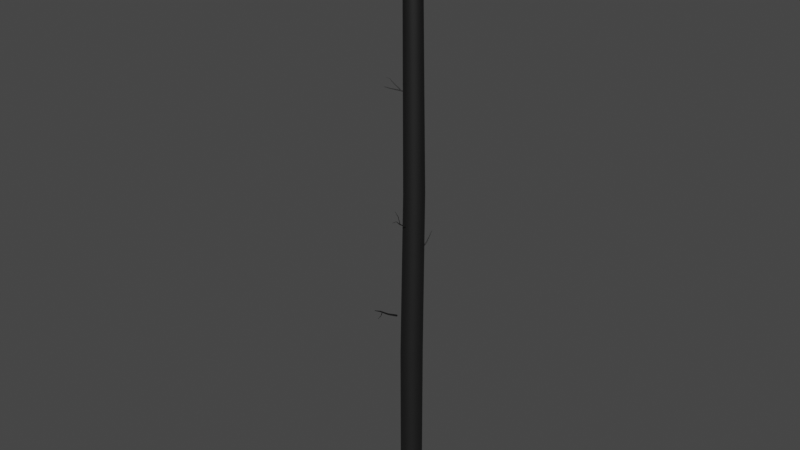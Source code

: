 # Source: Tree4_005.blend  (saved by Blender 2.91.10; exported with 4.5.12 LTS)
import bpy
from mathutils import Matrix  # noqa: F401  (used for matrix-valued properties, if any)

bpy.ops.wm.read_factory_settings(use_empty=True)
scene = bpy.context.scene
scene.name = 'Scene'

# ---- materials (node trees are filled in below, after node groups)
mat_tree_004mat = bpy.data.materials.new('Tree_004Mat')
mat_tree_004mat.use_transparent_shadow = False
mat_tree_004mat.diffuse_color = (0.05098, 0.05098, 0.05098, 1.0)
mat_tree_004mat.roughness = 0.69
mat_tree_004mat.metallic = 1.0
mat_tree_003mat = bpy.data.materials.new('Tree_003Mat')
mat_tree_003mat.use_transparent_shadow = False
mat_tree_003mat.diffuse_color = (0.05098, 0.05098, 0.05098, 1.0)
mat_tree_003mat.roughness = 0.69
mat_tree_003mat.metallic = 1.0

# ---- material node trees
mat_tree_004mat.use_nodes = True; mat_tree_004mat.node_tree.nodes.clear()
_N = mat_tree_004mat.node_tree.nodes; _L = mat_tree_004mat.node_tree.links
n0 = _N.new('ShaderNodeBsdfPrincipled'); n0.name = 'Principled BSDF'; n0.location = (10, 300)
n0.distribution = 'GGX'
n0.subsurface_method = 'BURLEY'
n0.inputs[0].default_value = (0.05098, 0.05098, 0.05098, 1.0)
n0.inputs[1].default_value = 1.0
n0.inputs[2].default_value = 0.69
n0.inputs[3].default_value = 1.45
n0.inputs[27].default_value = (0.0, 0.0, 0.0, 1.0)
n1 = _N.new('ShaderNodeOutputMaterial'); n1.name = 'Material Output'; n1.location = (300, 300)
n2 = _N.new('ShaderNodeNormalMap'); n2.name = 'Normal Map'; n2.location = (-300, -300)
n2.label = 'Normal/Map'
_L.new(n0.outputs[0], n1.inputs[0])
_L.new(n2.outputs[0], n0.inputs[5])
n1.is_active_output = True
mat_tree_003mat.use_nodes = True; mat_tree_003mat.node_tree.nodes.clear()
_N = mat_tree_003mat.node_tree.nodes; _L = mat_tree_003mat.node_tree.links
n0 = _N.new('ShaderNodeBsdfPrincipled'); n0.name = 'Principled BSDF'; n0.location = (10, 300)
n0.distribution = 'GGX'
n0.subsurface_method = 'BURLEY'
n0.inputs[0].default_value = (0.05098, 0.05098, 0.05098, 1.0)
n0.inputs[1].default_value = 1.0
n0.inputs[2].default_value = 0.69
n0.inputs[3].default_value = 1.45
n0.inputs[27].default_value = (0.0, 0.0, 0.0, 1.0)
n1 = _N.new('ShaderNodeOutputMaterial'); n1.name = 'Material Output'; n1.location = (300, 300)
n2 = _N.new('ShaderNodeNormalMap'); n2.name = 'Normal Map'; n2.location = (-300, -300)
n2.label = 'Normal/Map'
_L.new(n0.outputs[0], n1.inputs[0])
_L.new(n2.outputs[0], n0.inputs[5])
n1.is_active_output = True

# ---- world
world_world = bpy.data.worlds.new('World'); scene.world = world_world
world_world.use_nodes = True; world_world.node_tree.nodes.clear()
_N = world_world.node_tree.nodes; _L = world_world.node_tree.links
n0 = _N.new('ShaderNodeOutputWorld'); n0.name = 'World Output'; n0.location = (300, 300)
n1 = _N.new('ShaderNodeBackground'); n1.name = 'Background'; n1.location = (10, 300)
n1.inputs[0].default_value = (0.05088, 0.05088, 0.05088, 1.0)
_L.new(n1.outputs[0], n0.inputs[0])
n0.is_active_output = True
world_world.color = (0.05088, 0.05088, 0.05088)
world_world.use_sun_shadow = False
world_world.sun_shadow_jitter_overblur = 0.0

# ---- meshes
me_tree004mesh = bpy.data.meshes.new('Tree004Mesh')
me_tree004mesh.from_pydata([(0.02155, 0.3702, 0.004312), (-0.06864, 0.2701, 21.96), (0.2567, 0.2938, 0.004312), (0.1077, 0.2128, 21.96), (0.402, 0.09377, 0.004311), (0.2166, 0.06285, 21.96), (0.402, -0.1534, 0.004312), (0.2166, -0.1225, 21.96), (0.2567, -0.3534, 0.004312), (0.1077, -0.2725, 21.96), (0.02155, -0.4298, 0.004312), (-0.06864, -0.3298, 21.96), (-0.2136, -0.3534, 0.004312), (-0.245, -0.2725, 21.96), (-0.3589, -0.1534, 0.004312), (-0.3539, -0.1225, 21.96), (-0.3589, 0.09377, 0.004311), (-0.3539, 0.06285, 21.96), (-0.2136, 0.2938, 0.004312), (-0.245, 0.2128, 21.96), (0.06664, 0.338, 12.06), (0.2828, 0.2677, 12.06), (0.4165, 0.08382, 12.06), (0.4165, -0.1435, 12.06), (0.2828, -0.3274, 12.06), (0.06664, -0.3976, 12.06), (-0.1495, -0.3274, 12.06), (-0.2832, -0.1435, 12.06), (-0.2832, 0.08382, 12.06), (-0.1495, 0.2677, 12.06), (0.2341, 0.2938, 6.032), (0.3794, 0.09377, 6.032), (0.3794, -0.1534, 6.032), (0.2341, -0.3534, 6.032), (-0.0009976, -0.4298, 6.032), (-0.2361, -0.3534, 6.032), (-0.3814, -0.1534, 6.032), (-0.3814, 0.09377, 6.032), (-0.2361, 0.2938, 6.032), (-0.0009976, 0.3702, 6.032)], [], [(20, 1, 3), (5, 22, 21), (3, 5, 21), (20, 3, 21), (22, 5, 7), (9, 24, 23), (7, 9, 23), (22, 7, 23), (24, 9, 11), (13, 26, 25), (11, 13, 25), (24, 11, 25), (26, 13, 15), (17, 28, 27), (15, 17, 27), (26, 15, 27), (28, 17, 19), (1, 20, 29), (19, 1, 29), (28, 19, 29), (37, 28, 29), (38, 37, 29), (38, 29, 20), (38, 20, 39), (35, 26, 27), (36, 35, 27), (36, 27, 28), (36, 28, 37), (33, 24, 25), (34, 33, 25), (34, 25, 26), (34, 26, 35), (31, 22, 23), (32, 31, 23), (32, 23, 24), (32, 24, 33), (39, 20, 21), (30, 39, 21), (30, 21, 22), (30, 22, 31), (0, 39, 30), (31, 4, 2), (30, 31, 2), (0, 30, 2), (4, 31, 32), (33, 8, 6), (32, 33, 6), (4, 32, 6), (8, 33, 34), (35, 12, 10), (34, 35, 10), (8, 34, 10), (12, 35, 36), (37, 16, 14), (36, 37, 14), (12, 36, 14), (16, 37, 38), (39, 0, 18), (38, 39, 18), (16, 38, 18)])
me_tree004mesh.polygons.foreach_set('use_smooth', [True] * 60)
me_tree004mesh.materials.append(mat_tree_004mat)
me_tree004mesh.use_remesh_fix_poles = True
me_tree004mesh.use_remesh_preserve_attributes = False
me_tree004mesh.use_mirror_vertex_groups = False
me_tree004mesh.update()
me_tree004mesh.normals_split_custom_set([tuple(v) for v in zip(*[iter([0.002442, 1.0, 0.006103, -0.002694, 1.0, 0.006818, 0.586, 0.8102, 0.01486, 0.9506, 0.3097, 0.01985, 0.9513, 0.3083, 0.007244, 0.5894, 0.8078, 0.00681, 0.586, 0.8102, 0.01486, 0.9506, 0.3097, 0.01985, 0.5894, 0.8078, 0.00681, 0.002442, 1.0, 0.006103, 0.586, 0.8102, 0.01486, 0.5894, 0.8078, 0.00681, 0.9513, 0.3083, 0.007244, 0.9506, 0.3097, 0.01985, 0.9506, -0.3097, 0.01985, 0.586, -0.8102, 0.01487, 0.5894, -0.8078, 0.00681, 0.9513, -0.3083, 0.007244, 0.9506, -0.3097, 0.01985, 0.586, -0.8102, 0.01487, 0.9513, -0.3083, 0.007244, 0.9513, 0.3083, 0.007244, 0.9506, -0.3097, 0.01985, 0.9513, -0.3083, 0.007244, 0.5894, -0.8078, 0.00681, 0.586, -0.8102, 0.01487, -0.002691, -1.0, 0.006818, -0.5895, -0.8077, -0.001204, -0.5862, -0.8102, 0.00539, 0.002443, -1.0, 0.006103, -0.002691, -1.0, 0.006818, -0.5895, -0.8077, -0.001204, 0.002443, -1.0, 0.006103, 0.5894, -0.8078, 0.00681, -0.002691, -1.0, 0.006818, 0.002443, -1.0, 0.006103, -0.5862, -0.8102, 0.00539, -0.5895, -0.8077, -0.001204, -0.9513, -0.3082, -0.00615, -0.9513, 0.3082, -0.006149, -0.9508, 0.3097, 0.004946, -0.9508, -0.3097, 0.004945, -0.9513, -0.3082, -0.00615, -0.9513, 0.3082, -0.006149, -0.9508, -0.3097, 0.004945, -0.5862, -0.8102, 0.00539, -0.9513, -0.3082, -0.00615, -0.9508, -0.3097, 0.004945, -0.9508, 0.3097, 0.004946, -0.9513, 0.3082, -0.006149, -0.5895, 0.8077, -0.001204, -0.002694, 1.0, 0.006818, 0.002442, 1.0, 0.006103, -0.5862, 0.8102, 0.00539, -0.5895, 0.8077, -0.001204, -0.002694, 1.0, 0.006818, -0.5862, 0.8102, 0.00539, -0.9508, 0.3097, 0.004946, -0.5895, 0.8077, -0.001204, -0.5862, 0.8102, 0.00539, -0.9512, 0.3086, 0.006217, -0.9508, 0.3097, 0.004946, -0.5862, 0.8102, 0.00539, -0.5887, 0.8083, 0.004869, -0.9512, 0.3086, 0.006217, -0.5862, 0.8102, 0.00539, -0.5887, 0.8083, 0.004869, -0.5862, 0.8102, 0.00539, 0.002442, 1.0, 0.006103, -0.5887, 0.8083, 0.004869, 0.002442, 1.0, 0.006103, -0.001469, 1.0, 0.00268, -0.5887, -0.8083, 0.00487, -0.5862, -0.8102, 0.00539, -0.9508, -0.3097, 0.004945, -0.9512, -0.3086, 0.006217, -0.5887, -0.8083, 0.00487, -0.9508, -0.3097, 0.004945, -0.9512, -0.3086, 0.006217, -0.9508, -0.3097, 0.004945, -0.9508, 0.3097, 0.004946, -0.9512, -0.3086, 0.006217, -0.9508, 0.3097, 0.004946, -0.9512, 0.3086, 0.006217, 0.5868, -0.8097, 0.0004791, 0.5894, -0.8078, 0.00681, 0.002443, -1.0, 0.006103, -0.001468, -1.0, 0.00268, 0.5868, -0.8097, 0.0004791, 0.002443, -1.0, 0.006103, -0.001468, -1.0, 0.00268, 0.002443, -1.0, 0.006103, -0.5862, -0.8102, 0.00539, -0.001468, -1.0, 0.00268, -0.5862, -0.8102, 0.00539, -0.5887, -0.8083, 0.00487, 0.9509, 0.3095, -0.0008872, 0.9513, 0.3083, 0.007244, 0.9513, -0.3083, 0.007244, 0.9509, -0.3095, -0.0008871, 0.9509, 0.3095, -0.0008872, 0.9513, -0.3083, 0.007244, 0.9509, -0.3095, -0.0008871, 0.9513, -0.3083, 0.007244, 0.5894, -0.8078, 0.00681, 0.9509, -0.3095, -0.0008871, 0.5894, -0.8078, 0.00681, 0.5868, -0.8097, 0.0004791, -0.001469, 1.0, 0.00268, 0.002442, 1.0, 0.006103, 0.5894, 0.8078, 0.00681, 0.5868, 0.8097, 0.0004791, -0.001469, 1.0, 0.00268, 0.5894, 0.8078, 0.00681, 0.5868, 0.8097, 0.0004791, 0.5894, 0.8078, 0.00681, 0.9513, 0.3083, 0.007244, 0.5868, 0.8097, 0.0004791, 0.9513, 0.3083, 0.007244, 0.9509, 0.3095, -0.0008872, 0.0007379, 1.0, 2.581e-06, -0.001469, 1.0, 0.00268, 0.5868, 0.8097, 0.0004791, 0.9509, 0.3095, -0.0008872, 0.9511, 0.3088, 0.003558, 0.5883, 0.8087, 0.0022, 0.5868, 0.8097, 0.0004791, 0.9509, 0.3095, -0.0008872, 0.5883, 0.8087, 0.0022, 0.0007379, 1.0, 2.581e-06, 0.5868, 0.8097, 0.0004791, 0.5883, 0.8087, 0.0022, 0.9511, 0.3088, 0.003558, 0.9509, 0.3095, -0.0008872, 0.9509, -0.3095, -0.0008871, 0.5868, -0.8097, 0.0004791, 0.5883, -0.8087, 0.002201, 0.9511, -0.3088, 0.003558, 0.9509, -0.3095, -0.0008871, 0.5868, -0.8097, 0.0004791, 0.9511, -0.3088, 0.003558, 0.9511, 0.3088, 0.003558, 0.9509, -0.3095, -0.0008871, 0.9511, -0.3088, 0.003558, 0.5883, -0.8087, 0.002201, 0.5868, -0.8097, 0.0004791, -0.001468, -1.0, 0.00268, -0.5887, -0.8083, 0.00487, -0.5873, -0.8094, -0.002197, 0.0007329, -1.0, 2.88e-06, -0.001468, -1.0, 0.00268, -0.5887, -0.8083, 0.00487, 0.0007329, -1.0, 2.88e-06, 0.5883, -0.8087, 0.002201, -0.001468, -1.0, 0.00268, 0.0007329, -1.0, 2.88e-06, -0.5873, -0.8094, -0.002197, -0.5887, -0.8083, 0.00487, -0.9512, -0.3086, 0.006217, -0.9512, 0.3086, 0.006217, -0.951, 0.3092, -0.003558, -0.951, -0.3092, -0.003558, -0.9512, -0.3086, 0.006217, -0.9512, 0.3086, 0.006217, -0.951, -0.3092, -0.003558, -0.5873, -0.8094, -0.002197, -0.9512, -0.3086, 0.006217, -0.951, -0.3092, -0.003558, -0.951, 0.3092, -0.003558, -0.9512, 0.3086, 0.006217, -0.5887, 0.8083, 0.004869, -0.001469, 1.0, 0.00268, 0.0007379, 1.0, 2.581e-06, -0.5873, 0.8094, -0.002198, -0.5887, 0.8083, 0.004869, -0.001469, 1.0, 0.00268, -0.5873, 0.8094, -0.002198, -0.951, 0.3092, -0.003558, -0.5887, 0.8083, 0.004869, -0.5873, 0.8094, -0.002198])] * 3)])
me_tree_003mesh_001 = bpy.data.meshes.new('Tree_003Mesh.001')
me_tree_003mesh_001.from_pydata([(0.2175, -4.394, 41.02), (1.634, -7.131, 41.59), (0.2326, -4.396, 40.99), (1.64, -7.132, 41.58), (0.2322, -4.405, 40.96), (1.639, -7.135, 41.57), (0.2163, -4.42, 40.93), (1.634, -7.14, 41.56), (0.1892, -4.436, 40.92), (1.625, -7.146, 41.55), (0.1582, -4.45, 40.92), (1.614, -7.15, 41.55), (0.1315, -4.457, 40.94), (1.605, -7.153, 41.56), (0.1163, -4.455, 40.97), (1.6, -7.152, 41.57), (0.1167, -4.446, 41.0), (1.6, -7.149, 41.58), (0.1326, -4.431, 41.03), (1.605, -7.144, 41.59), (0.1597, -4.414, 41.04), (1.615, -7.138, 41.6), (0.1908, -4.401, 41.04), (1.625, -7.134, 41.59), (0.9666, -5.635, 41.17), (0.9783, -5.636, 41.14), (0.978, -5.644, 41.12), (0.9657, -5.655, 41.1), (0.9447, -5.668, 41.09), (0.9206, -5.678, 41.09), (0.8999, -5.684, 41.11), (0.8881, -5.683, 41.13), (0.8884, -5.675, 41.16), (0.9007, -5.664, 41.18), (0.9218, -5.651, 41.19), (0.9459, -5.64, 41.18), (-0.2114, -0.1061, 38.21), (0.5039, -6.566, 42.42), (-0.1624, -0.1374, 38.14), (0.5166, -6.574, 42.4), (-0.1568, -0.1823, 38.07), (0.518, -6.586, 42.38), (-0.1962, -0.229, 38.0), (0.5079, -6.598, 42.37), (-0.2698, -0.2648, 37.96), (0.4888, -6.607, 42.36), (-0.3581, -0.2802, 37.97), (0.466, -6.611, 42.36), (-0.4373, -0.2711, 38.01), (0.4455, -6.609, 42.37), (-0.4863, -0.2398, 38.08), (0.4329, -6.601, 42.39), (-0.4919, -0.1949, 38.15), (0.4315, -6.589, 42.41), (-0.4525, -0.1482, 38.22), (0.4416, -6.577, 42.42), (-0.3789, -0.1124, 38.26), (0.4607, -6.568, 42.43), (-0.2906, -0.097, 38.25), (0.4835, -6.564, 42.43), (0.1838, -2.79, 39.89), (0.2233, -2.816, 39.83), (0.2278, -2.852, 39.77), (0.1961, -2.89, 39.72), (0.1366, -2.918, 39.69), (0.0654, -2.931, 39.69), (0.001458, -2.924, 39.72), (-0.03803, -2.898, 39.78), (-0.04253, -2.862, 39.84), (-0.01079, -2.824, 39.89), (0.04865, -2.795, 39.92), (0.1199, -2.783, 39.92), (0.2714, -4.882, 41.42), (0.3013, -4.901, 41.38), (0.3047, -4.929, 41.33), (0.2807, -4.957, 41.29), (0.2356, -4.979, 41.27), (0.1817, -4.988, 41.27), (0.1333, -4.983, 41.3), (0.1033, -4.964, 41.34), (0.09993, -4.936, 41.39), (0.124, -4.908, 41.43), (0.169, -4.886, 41.45), (0.223, -4.876, 41.45)], [], [(5, 26, 25, 3), (7, 27, 26, 5), (9, 28, 27, 7), (11, 29, 28, 9), (13, 30, 29, 11), (15, 31, 30, 13), (17, 32, 31, 15), (19, 33, 32, 17), (21, 34, 33, 19), (23, 35, 34, 21), (1, 24, 35, 23), (24, 25, 0, 22), (20, 18, 34, 35), (18, 16, 33, 34), (16, 14, 32, 33), (14, 12, 31, 32), (12, 10, 30, 31), (10, 8, 29, 30), (8, 6, 28, 29), (6, 4, 27, 28), (4, 2, 26, 27), (2, 0, 25, 26), (39, 73, 72, 37), (41, 74, 73, 39), (41, 43, 75, 74), (45, 76, 75, 43), (45, 47, 77, 76), (49, 78, 77, 47), (49, 51, 79, 78), (53, 80, 79, 51), (53, 55, 81, 80), (57, 82, 81, 55), (57, 59, 83, 82), (22, 20, 35, 24), (60, 61, 38, 36), (56, 54, 69, 70), (71, 58, 56, 70), (52, 50, 67, 68), (69, 54, 52, 68), (48, 46, 65, 66), (67, 50, 48, 66), (44, 42, 63, 64), (65, 46, 44, 64), (40, 38, 61, 62), (63, 42, 40, 62), (72, 60, 71, 83), (72, 73, 61, 60), (70, 69, 81, 82), (83, 71, 70, 82), (68, 67, 79, 80), (81, 69, 68, 80), (66, 65, 77, 78), (79, 67, 66, 78), (64, 63, 75, 76), (77, 65, 64, 76), (62, 61, 73, 74), (75, 63, 62, 74), (72, 83, 59, 37), (60, 36, 58, 71), (3, 25, 24, 1)])
me_tree_003mesh_001.polygons.foreach_set('use_smooth', [True] * 60)
me_tree_003mesh_001.materials.append(mat_tree_003mat)
me_tree_003mesh_001.use_remesh_fix_poles = True
me_tree_003mesh_001.use_remesh_preserve_attributes = False
me_tree_003mesh_001.use_mirror_vertex_groups = False
me_tree_003mesh_001.update()
me_tree_003mesh_001.normals_split_custom_set([tuple(v) for v in zip(*[iter([0.8874, 0.2847, -0.3625, 0.8482, 0.3569, -0.3913, 0.8724, 0.4772, 0.1061, 0.8914, 0.4331, 0.1339, 0.6468, 0.05566, -0.7607, 0.6048, 0.1416, -0.7837, 0.8482, 0.3569, -0.3913, 0.8874, 0.2847, -0.3625, 0.234, -0.1923, -0.953, 0.2054, -0.1123, -0.9722, 0.6048, 0.1416, -0.7837, 0.6468, 0.05566, -0.7607, -0.2395, -0.3923, -0.8881, -0.2482, -0.3407, -0.9068, 0.2054, -0.1123, -0.9722, 0.234, -0.1923, -0.953, -0.6466, -0.491, -0.5837, -0.6376, -0.4843, -0.5991, -0.2482, -0.3407, -0.9068, -0.2395, -0.3923, -0.8881, -0.8784, -0.462, -0.122, -0.8556, -0.5021, -0.1261, -0.6376, -0.4843, -0.5991, -0.6466, -0.491, -0.5837, -0.8733, -0.3135, 0.3731, -0.8389, -0.3861, 0.3836, -0.8556, -0.5021, -0.1261, -0.8784, -0.462, -0.122, -0.6331, -0.08522, 0.7694, -0.591, -0.1672, 0.7891, -0.8389, -0.3861, 0.3836, -0.8733, -0.3135, 0.3731, -0.222, 0.1619, 0.9615, -0.18, 0.09485, 0.9791, -0.591, -0.1672, 0.7891, -0.6331, -0.08522, 0.7694, 0.2502, 0.3618, 0.898, 0.2818, 0.3281, 0.9017, -0.18, 0.09485, 0.9791, -0.222, 0.1619, 0.9615, 0.6579, 0.4612, 0.5954, 0.6669, 0.4678, 0.58, 0.2818, 0.3281, 0.9017, 0.2502, 0.3618, 0.898, 0.6669, 0.4678, 0.58, 0.8724, 0.4772, 0.1061, 0.6398, 0.4598, 0.6159, 0.2676, 0.2703, 0.9248, -0.164, 0.01285, 0.9864, -0.5455, -0.2451, 0.8015, -0.18, 0.09485, 0.9791, 0.2818, 0.3281, 0.9017, -0.5455, -0.2451, 0.8015, -0.7912, -0.4449, 0.4195, -0.591, -0.1672, 0.7891, -0.18, 0.09485, 0.9791, -0.7912, -0.4449, 0.4195, -0.8396, -0.5378, -0.07574, -0.8389, -0.3861, 0.3836, -0.591, -0.1672, 0.7891, -0.8396, -0.5378, -0.07574, -0.6643, -0.4921, -0.5626, -0.8556, -0.5021, -0.1261, -0.8389, -0.3861, 0.3836, -0.6643, -0.4921, -0.5626, -0.3012, -0.3118, -0.9011, -0.6376, -0.4843, -0.5991, -0.8556, -0.5021, -0.1261, -0.3012, -0.3118, -0.9011, 0.1482, -0.04643, -0.9879, -0.2482, -0.3407, -0.9068, -0.6376, -0.4843, -0.5991, 0.1482, -0.04643, -0.9879, 0.5558, 0.2282, -0.7994, 0.2054, -0.1123, -0.9722, -0.2482, -0.3407, -0.9068, 0.5558, 0.2282, -0.7994, 0.8108, 0.4371, -0.3892, 0.6048, 0.1416, -0.7837, 0.2054, -0.1123, -0.9722, 0.8108, 0.4371, -0.3892, 0.8422, 0.5227, 0.132, 0.8482, 0.3569, -0.3913, 0.6048, 0.1416, -0.7837, 0.8422, 0.5227, 0.132, 0.6398, 0.4598, 0.6159, 0.8724, 0.4772, 0.1061, 0.8482, 0.3569, -0.3913, 0.9402, 0.2574, 0.223, 0.9411, 0.2404, 0.2378, 0.6476, 0.4616, 0.6062, 0.653, 0.4511, 0.6083, 0.9757, -0.013, -0.2186, 0.9801, -0.05113, -0.1918, 0.9411, 0.2404, 0.2378, 0.9402, 0.2574, 0.223, 0.9757, -0.013, -0.2186, 0.7491, -0.287, -0.5971, 0.7543, -0.333, -0.5658, 0.9801, -0.05113, -0.1918, 0.3213, -0.4906, -0.81, 0.3251, -0.5292, -0.7838, 0.7543, -0.333, -0.5658, 0.7491, -0.287, -0.5971, 0.3213, -0.4906, -0.81, -0.1916, -0.5687, -0.7999, -0.1923, -0.5869, -0.7865, 0.3251, -0.5292, -0.7838, -0.6512, -0.5008, -0.5702, -0.6569, -0.4905, -0.5726, -0.1923, -0.5869, -0.7865, -0.1916, -0.5687, -0.7999, -0.6512, -0.5008, -0.5702, -0.9342, -0.3058, -0.184, -0.942, -0.268, -0.2018, -0.6569, -0.4905, -0.5726, -0.9663, -0.03664, 0.2547, -0.9745, 0.01899, 0.2237, -0.942, -0.268, -0.2018, -0.9342, -0.3058, -0.184, -0.9663, -0.03664, 0.2547, -0.7405, 0.235, 0.6296, -0.7502, 0.2953, 0.5916, -0.9745, 0.01899, 0.2237, -0.3169, 0.4373, 0.8416, -0.3288, 0.4902, 0.8072, -0.7502, 0.2953, 0.5916, -0.7405, 0.235, 0.6296, -0.3169, 0.4373, 0.8416, 0.1927, 0.5166, 0.8343, 0.1818, 0.5521, 0.8137, -0.3288, 0.4902, 0.8072, 0.2676, 0.2703, 0.9248, -0.164, 0.01285, 0.9864, 0.2818, 0.3281, 0.9017, 0.6669, 0.4678, 0.58, 0.6617, 0.4621, 0.5905, 0.9461, 0.2373, 0.2205, 0.9418, 0.2656, 0.2063, 0.6593, 0.4653, 0.5905, -0.3157, 0.4636, 0.8279, -0.7451, 0.2607, 0.6139, -0.7519, 0.3094, 0.5822, -0.3216, 0.5053, 0.8008, 0.197, 0.5611, 0.8039, 0.1991, 0.5383, 0.8189, -0.3157, 0.4636, 0.8279, -0.3216, 0.5053, 0.8008, -0.9719, -0.01534, 0.2349, -0.9348, -0.2893, -0.2059, -0.9379, -0.2671, -0.2216, -0.9778, 0.0263, 0.2077, -0.7519, 0.3094, 0.5822, -0.7451, 0.2607, 0.6139, -0.9719, -0.01534, 0.2349, -0.9778, 0.0263, 0.2077, -0.6454, -0.4869, -0.5885, -0.1836, -0.5558, -0.8108, -0.1764, -0.5819, -0.7939, -0.643, -0.4901, -0.5886, -0.9379, -0.2671, -0.2216, -0.9348, -0.2893, -0.2059, -0.6454, -0.4869, -0.5885, -0.643, -0.4901, -0.5886, 0.3255, -0.4791, -0.8152, 0.7478, -0.2782, -0.6028, 0.7538, -0.3269, -0.5701, 0.3335, -0.521, -0.7857, -0.1764, -0.5819, -0.7939, -0.1836, -0.5558, -0.8108, 0.3255, -0.4791, -0.8152, 0.3335, -0.521, -0.7857, 0.9732, -0.006326, -0.2299, 0.9418, 0.2656, 0.2063, 0.9461, 0.2373, 0.2205, 0.9778, -0.05077, -0.2035, 0.7538, -0.3269, -0.5701, 0.7478, -0.2782, -0.6028, 0.9732, -0.006326, -0.2299, 0.9778, -0.05077, -0.2035, 0.6476, 0.4616, 0.6062, 0.6617, 0.4621, 0.5905, 0.197, 0.5611, 0.8039, 0.1818, 0.5521, 0.8137, 0.6476, 0.4616, 0.6062, 0.9411, 0.2404, 0.2378, 0.9461, 0.2373, 0.2205, 0.6617, 0.4621, 0.5905, -0.3216, 0.5053, 0.8008, -0.7519, 0.3094, 0.5822, -0.7502, 0.2953, 0.5916, -0.3288, 0.4902, 0.8072, 0.1818, 0.5521, 0.8137, 0.197, 0.5611, 0.8039, -0.3216, 0.5053, 0.8008, -0.3288, 0.4902, 0.8072, -0.9778, 0.0263, 0.2077, -0.9379, -0.2671, -0.2216, -0.942, -0.268, -0.2018, -0.9745, 0.01899, 0.2237, -0.7502, 0.2953, 0.5916, -0.7519, 0.3094, 0.5822, -0.9778, 0.0263, 0.2077, -0.9745, 0.01899, 0.2237, -0.643, -0.4901, -0.5886, -0.1764, -0.5819, -0.7939, -0.1923, -0.5869, -0.7865, -0.6569, -0.4905, -0.5726, -0.942, -0.268, -0.2018, -0.9379, -0.2671, -0.2216, -0.643, -0.4901, -0.5886, -0.6569, -0.4905, -0.5726, 0.3335, -0.521, -0.7857, 0.7538, -0.3269, -0.5701, 0.7543, -0.333, -0.5658, 0.3251, -0.5292, -0.7838, -0.1923, -0.5869, -0.7865, -0.1764, -0.5819, -0.7939, 0.3335, -0.521, -0.7857, 0.3251, -0.5292, -0.7838, 0.9778, -0.05077, -0.2035, 0.9461, 0.2373, 0.2205, 0.9411, 0.2404, 0.2378, 0.9801, -0.05113, -0.1918, 0.7543, -0.333, -0.5658, 0.7538, -0.3269, -0.5701, 0.9778, -0.05077, -0.2035, 0.9801, -0.05113, -0.1918, 0.6476, 0.4616, 0.6062, 0.1818, 0.5521, 0.8137, 0.1927, 0.5166, 0.8343, 0.653, 0.4511, 0.6083, 0.6617, 0.4621, 0.5905, 0.6593, 0.4653, 0.5905, 0.1991, 0.5383, 0.8189, 0.197, 0.5611, 0.8039, 0.8914, 0.4331, 0.1339, 0.8724, 0.4772, 0.1061, 0.6669, 0.4678, 0.58, 0.6579, 0.4612, 0.5954])] * 3)])
me_tree_003mesh_002 = bpy.data.meshes.new('Tree_003Mesh.002')
me_tree_003mesh_002.from_pydata([(-0.6403, 1.283, 46.87), (0.1019, 3.885, 50.14), (-0.6168, 1.329, 46.82), (0.1065, 3.895, 50.13), (-0.5634, 1.357, 46.78), (0.1171, 3.9, 50.13), (-0.4942, 1.359, 46.76), (0.1308, 3.9, 50.12), (-0.4278, 1.335, 46.77), (0.1439, 3.896, 50.12), (-0.382, 1.291, 46.81), (0.153, 3.887, 50.13), (-0.3691, 1.238, 46.85), (0.1555, 3.877, 50.14), (-0.3926, 1.192, 46.9), (0.1509, 3.868, 50.15), (-0.4461, 1.164, 46.94), (0.1403, 3.862, 50.16), (-0.5153, 1.162, 46.96), (0.1266, 3.862, 50.16), (-0.5817, 1.186, 46.95), (0.1135, 3.866, 50.16), (-0.6274, 1.231, 46.91), (0.1044, 3.875, 50.15), (-0.237, 2.827, 48.29), (-0.222, 2.857, 48.26), (-0.188, 2.874, 48.23), (-0.144, 2.876, 48.22), (-0.1017, 2.86, 48.23), (-0.07261, 2.832, 48.25), (-0.06442, 2.799, 48.28), (-0.07934, 2.77, 48.31), (-0.1134, 2.752, 48.33), (-0.1574, 2.751, 48.35), (-0.1996, 2.766, 48.34), (-0.2288, 2.794, 48.32)], [], [(3, 5, 26, 25), (7, 27, 26, 5), (7, 9, 28, 27), (11, 29, 28, 9), (11, 13, 30, 29), (15, 31, 30, 13), (15, 17, 32, 31), (19, 33, 32, 17), (19, 21, 34, 33), (23, 35, 34, 21), (23, 1, 24, 35), (35, 24, 22, 20), (24, 25, 0, 22), (14, 32, 33, 16), (33, 34, 18, 16), (10, 30, 31, 12), (31, 32, 14, 12), (6, 28, 29, 8), (29, 30, 10, 8), (2, 26, 27, 4), (27, 28, 6, 4), (25, 26, 2, 0), (18, 34, 35, 20), (3, 25, 24, 1)])
me_tree_003mesh_002.polygons.foreach_set('use_smooth', [True] * 24)
me_tree_003mesh_002.materials.append(mat_tree_003mat)
me_tree_003mesh_002.use_remesh_fix_poles = True
me_tree_003mesh_002.use_remesh_preserve_attributes = False
me_tree_003mesh_002.use_mirror_vertex_groups = False
me_tree_003mesh_002.update()
me_tree_003mesh_002.normals_split_custom_set([tuple(v) for v in zip(*[iter([-0.8042, 0.5684, -0.1737, -0.3976, 0.832, -0.387, -0.3977, 0.7661, -0.5049, -0.7892, 0.5572, -0.2582, 0.1137, 0.8674, -0.4845, 0.09331, 0.7829, -0.6152, -0.3977, 0.7661, -0.5049, -0.3976, 0.832, -0.387, 0.1137, 0.8674, -0.4845, 0.5951, 0.6703, -0.4434, 0.5619, 0.6064, -0.5625, 0.09331, 0.7829, -0.6152, 0.9184, 0.2877, -0.2715, 0.891, 0.2776, -0.3592, 0.5619, 0.6064, -0.5625, 0.5951, 0.6703, -0.4434, 0.9184, 0.2877, -0.2715, 0.9844, -0.1755, -0.01478, 0.9906, -0.1251, -0.05491, 0.891, 0.2776, -0.3592, 0.7773, -0.5783, 0.2479, 0.8246, -0.496, 0.2719, 0.9906, -0.1251, -0.05491, 0.9844, -0.1755, -0.01478, 0.7773, -0.5783, 0.2479, 0.3756, -0.8138, 0.4434, 0.4301, -0.7293, 0.5321, 0.8246, -0.496, 0.2719, -0.1068, -0.8405, 0.5312, -0.08511, -0.7545, 0.6508, 0.4301, -0.7293, 0.5321, 0.3756, -0.8138, 0.4434, -0.1068, -0.8405, 0.5312, -0.5623, -0.6611, 0.4967, -0.5756, -0.5628, 0.5933, -0.08511, -0.7545, 0.6508, -0.8878, -0.3072, 0.3426, -0.9024, -0.2096, 0.3766, -0.5756, -0.5628, 0.5933, -0.5623, -0.6611, 0.4967, -0.8878, -0.3072, 0.3426, -0.9846, 0.1453, 0.09707, -0.9773, 0.2021, 0.06366, -0.9024, -0.2096, 0.3766, -0.9024, -0.2096, 0.3766, -0.9773, 0.2021, 0.06366, -0.8762, -0.1788, 0.4476, -0.5404, -0.4786, 0.6921, -0.9773, 0.2021, 0.06366, -0.7892, 0.5572, -0.2582, -0.9806, 0.1753, 0.08769, -0.8762, -0.1788, 0.4476, 0.8158, -0.4669, 0.3413, 0.4301, -0.7293, 0.5321, -0.08511, -0.7545, 0.6508, 0.4307, -0.6451, 0.6311, -0.08511, -0.7545, 0.6508, -0.5756, -0.5628, 0.5933, -0.06405, -0.6489, 0.7582, 0.4307, -0.6451, 0.6311, 0.8927, 0.1995, -0.4042, 0.9906, -0.1251, -0.05491, 0.8246, -0.496, 0.2719, 0.9867, -0.1583, -0.03758, 0.8246, -0.496, 0.2719, 0.4301, -0.7293, 0.5321, 0.8158, -0.4669, 0.3413, 0.9867, -0.1583, -0.03758, 0.06844, 0.6834, -0.7268, 0.5619, 0.6064, -0.5625, 0.891, 0.2776, -0.3592, 0.5562, 0.5085, -0.6573, 0.891, 0.2776, -0.3592, 0.9906, -0.1251, -0.05491, 0.8927, 0.1995, -0.4042, 0.5562, 0.5085, -0.6573, -0.8211, 0.4892, -0.294, -0.3977, 0.7661, -0.5049, 0.09331, 0.7829, -0.6152, -0.4368, 0.6761, -0.5933, 0.09331, 0.7829, -0.6152, 0.5619, 0.6064, -0.5625, 0.06844, 0.6834, -0.7268, -0.4368, 0.6761, -0.5933, -0.7892, 0.5572, -0.2582, -0.3977, 0.7661, -0.5049, -0.8211, 0.4892, -0.294, -0.9806, 0.1753, 0.08769, -0.06405, -0.6489, 0.7582, -0.5756, -0.5628, 0.5933, -0.9024, -0.2096, 0.3766, -0.5404, -0.4786, 0.6921, -0.8042, 0.5684, -0.1737, -0.7892, 0.5572, -0.2582, -0.9773, 0.2021, 0.06366, -0.9846, 0.1453, 0.09707])] * 3)])
me_tree_003mesh_003 = bpy.data.meshes.new('Tree_003Mesh.003')
me_tree_003mesh_003.from_pydata([(0.1625, -0.6019, 54.15), (0.2168, -5.455, 57.2), (0.1472, -0.6375, 54.1), (0.2142, -5.461, 57.19), (0.1033, -0.6647, 54.06), (0.2067, -5.465, 57.19), (0.04243, -0.6761, 54.05), (0.1962, -5.467, 57.18), (-0.01902, -0.6686, 54.06), (0.1856, -5.466, 57.19), (-0.06462, -0.6444, 54.1), (0.1778, -5.462, 57.19), (-0.08214, -0.6098, 54.15), (0.1747, -5.456, 57.2), (-0.06687, -0.5741, 54.2), (0.1774, -5.45, 57.21), (-0.02292, -0.547, 54.24), (0.1849, -5.445, 57.22), (0.03793, -0.5357, 54.25), (0.1954, -5.443, 57.22), (0.0994, -0.5431, 54.24), (0.206, -5.445, 57.22), (0.145, -0.5674, 54.2), (0.2138, -5.449, 57.21), (0.2124, -3.662, 56.3), (0.2031, -3.683, 56.27), (0.1765, -3.7, 56.24), (0.1397, -3.707, 56.24), (0.1025, -3.702, 56.24), (0.07486, -3.687, 56.27), (0.06425, -3.667, 56.3), (0.07349, -3.645, 56.33), (0.1001, -3.629, 56.35), (0.137, -3.622, 56.36), (0.1742, -3.626, 56.35), (0.2018, -3.641, 56.33), (0.198, -4.383, 57.0), (0.1934, -4.393, 56.99), (0.1803, -4.402, 56.98), (0.1621, -4.405, 56.97), (0.1437, -4.403, 56.98), (0.1301, -4.396, 56.99), (0.1249, -4.385, 57.0), (0.1294, -4.375, 57.02), (0.1426, -4.366, 57.03), (0.1607, -4.363, 57.03), (0.1791, -4.365, 57.03), (0.1927, -4.373, 57.02), (0.1903, -3.461, 56.16), (0.1933, -4.744, 58.95), (0.1834, -3.487, 56.15), (0.1909, -4.753, 58.94), (0.1626, -3.507, 56.14), (0.1837, -4.76, 58.94), (0.1335, -3.515, 56.14), (0.1736, -4.763, 58.94), (0.1041, -3.509, 56.14), (0.1633, -4.761, 58.94), (0.08203, -3.49, 56.15), (0.1557, -4.754, 58.94), (0.07334, -3.464, 56.16), (0.1526, -4.745, 58.95), (0.08033, -3.438, 56.18), (0.1551, -4.736, 58.95), (0.1011, -3.417, 56.19), (0.1623, -4.729, 58.95), (0.1301, -3.409, 56.19), (0.1724, -4.726, 58.96), (0.1596, -3.416, 56.19), (0.1826, -4.728, 58.95), (0.1817, -3.434, 56.18), (0.1903, -4.735, 58.95), (0.1894, -3.952, 57.73), (0.1844, -3.971, 57.72), (0.1695, -3.985, 57.72), (0.1488, -3.991, 57.71), (0.1278, -3.987, 57.72), (0.112, -3.973, 57.72), (0.1058, -3.955, 57.73), (0.1108, -3.936, 57.74), (0.1257, -3.921, 57.75), (0.1464, -3.916, 57.75), (0.1674, -3.92, 57.75), (0.1832, -3.933, 57.74)], [], [(3, 37, 36, 1), (5, 38, 37, 3), (5, 7, 39, 38), (9, 40, 39, 7), (9, 11, 41, 40), (13, 42, 41, 11), (13, 15, 43, 42), (17, 44, 43, 15), (17, 19, 45, 44), (21, 46, 45, 19), (21, 23, 47, 46), (24, 25, 2, 0), (20, 18, 33, 34), (35, 22, 20, 34), (16, 14, 31, 32), (33, 18, 16, 32), (12, 10, 29, 30), (31, 14, 12, 30), (8, 6, 27, 28), (29, 10, 8, 28), (4, 2, 25, 26), (27, 6, 4, 26), (36, 24, 35, 47), (36, 37, 25, 24), (34, 33, 45, 46), (47, 35, 34, 46), (32, 31, 43, 44), (45, 33, 32, 44), (30, 29, 41, 42), (43, 31, 30, 42), (28, 27, 39, 40), (41, 29, 28, 40), (26, 25, 37, 38), (39, 27, 26, 38), (36, 47, 23, 1), (51, 73, 72, 49), (53, 74, 73, 51), (53, 55, 75, 74), (57, 76, 75, 55), (59, 77, 76, 57), (59, 61, 78, 77), (63, 79, 78, 61), (63, 65, 80, 79), (67, 81, 80, 65), (69, 82, 81, 67), (69, 71, 83, 82), (70, 83, 72), (73, 50, 48), (72, 73, 48), (70, 72, 48), (66, 81, 82), (68, 66, 82), (68, 82, 83), (68, 83, 70), (64, 80, 81), (81, 66, 64), (60, 78, 79), (62, 60, 79), (62, 79, 80), (62, 80, 64), (56, 76, 77), (58, 56, 77), (58, 77, 78), (58, 78, 60), (54, 75, 76), (76, 56, 54), (50, 73, 74), (52, 50, 74), (52, 74, 75), (52, 75, 54), (24, 0, 22, 35), (72, 83, 71, 49)])
me_tree_003mesh_003.polygons.foreach_set('use_smooth', [True] * 72)
me_tree_003mesh_003.materials.append(mat_tree_003mat)
me_tree_003mesh_003.use_remesh_fix_poles = True
me_tree_003mesh_003.use_remesh_preserve_attributes = False
me_tree_003mesh_003.use_mirror_vertex_groups = False
me_tree_003mesh_003.update()
me_tree_003mesh_003.normals_split_custom_set([tuple(v) for v in zip(*[iter([0.8164, -0.09261, -0.57, 0.8937, -0.2073, -0.3979, 0.9976, 0.02691, 0.06309, 0.9977, 0.005164, -0.06752, 0.4452, -0.1611, -0.8809, 0.5327, -0.3946, -0.7487, 0.8937, -0.2073, -0.3979, 0.8164, -0.09261, -0.57, 0.4452, -0.1611, -0.8809, 0.006261, -0.1933, -0.9811, 0.0153, -0.4774, -0.8786, 0.5327, -0.3946, -0.7487, -0.4339, -0.1893, -0.8809, -0.5064, -0.4279, -0.7487, 0.0153, -0.4774, -0.8786, 0.006261, -0.1933, -0.9811, -0.4339, -0.1893, -0.8809, -0.8088, -0.1447, -0.57, -0.8786, -0.2642, -0.3979, -0.5064, -0.4279, -0.7487, -0.996, -0.05881, -0.06757, -0.9973, -0.03713, 0.06305, -0.8786, -0.2642, -0.3979, -0.8088, -0.1447, -0.57, -0.996, -0.05881, -0.06757, -0.8774, 0.04548, 0.4776, -0.8475, 0.1933, 0.4944, -0.9973, -0.03713, 0.06305, -0.498, 0.1282, 0.8576, -0.4884, 0.3691, 0.7907, -0.8475, 0.1933, 0.4944, -0.8774, 0.04548, 0.4776, -0.498, 0.1282, 0.8576, -0.005621, 0.1679, 0.9858, -0.01438, 0.4446, 0.8956, -0.4884, 0.3691, 0.7907, 0.4883, 0.1599, 0.8579, 0.4637, 0.3997, 0.7907, -0.01438, 0.4446, 0.8956, -0.005621, 0.1679, 0.9858, 0.4883, 0.1599, 0.8579, 0.8727, 0.1016, 0.4775, 0.8334, 0.2472, 0.4943, 0.4637, 0.3997, 0.7907, 1.0, 0.00194, 0.00483, 0.8691, -0.3196, -0.3776, 0.8751, -0.2696, -0.402, 0.9997, 0.0215, 0.007424, 0.4841, 0.5022, 0.7165, -0.01807, 0.5631, 0.8262, -0.01993, 0.6205, 0.784, 0.4882, 0.5486, 0.6788, 0.862, 0.3209, 0.3925, 0.8567, 0.304, 0.4168, 0.4841, 0.5022, 0.7165, 0.4882, 0.5486, 0.6788, -0.5153, 0.4702, 0.7165, -0.8744, 0.2485, 0.4168, -0.8808, 0.265, 0.3925, -0.5223, 0.5162, 0.6788, -0.01993, 0.6205, 0.784, -0.01807, 0.5631, 0.8262, -0.5153, 0.4702, 0.7165, -0.5223, 0.5162, 0.6788, -0.9991, -0.04263, 0.007433, -0.8559, -0.3252, -0.402, -0.8468, -0.3747, -0.3777, -0.9981, -0.06222, 0.00479, -0.8808, 0.265, 0.3925, -0.8744, 0.2485, 0.4168, -0.9991, -0.04263, 0.007433, -0.9981, -0.06222, 0.00479, -0.4835, -0.5234, -0.7016, 0.01861, -0.5842, -0.8114, 0.02096, -0.6568, -0.7538, -0.4736, -0.5903, -0.6536, -0.8468, -0.3747, -0.3777, -0.8559, -0.3252, -0.402, -0.4835, -0.5234, -0.7016, -0.4736, -0.5903, -0.6536, 0.5161, -0.4913, -0.7016, 0.8751, -0.2696, -0.402, 0.8691, -0.3196, -0.3776, 0.5104, -0.5588, -0.6536, 0.02096, -0.6568, -0.7538, 0.01861, -0.5842, -0.8114, 0.5161, -0.4913, -0.7016, 0.5104, -0.5588, -0.6536, 0.9976, 0.02691, 0.06309, 1.0, 0.00194, 0.00483, 0.862, 0.3209, 0.3925, 0.8334, 0.2472, 0.4943, 0.9976, 0.02691, 0.06309, 0.8937, -0.2073, -0.3979, 0.8691, -0.3196, -0.3776, 1.0, 0.00194, 0.00483, 0.4882, 0.5486, 0.6788, -0.01993, 0.6205, 0.784, -0.01438, 0.4446, 0.8956, 0.4637, 0.3997, 0.7907, 0.8334, 0.2472, 0.4943, 0.862, 0.3209, 0.3925, 0.4882, 0.5486, 0.6788, 0.4637, 0.3997, 0.7907, -0.5223, 0.5162, 0.6788, -0.8808, 0.265, 0.3925, -0.8475, 0.1933, 0.4944, -0.4884, 0.3691, 0.7907, -0.01438, 0.4446, 0.8956, -0.01993, 0.6205, 0.784, -0.5223, 0.5162, 0.6788, -0.4884, 0.3691, 0.7907, -0.9981, -0.06222, 0.00479, -0.8468, -0.3747, -0.3777, -0.8786, -0.2642, -0.3979, -0.9973, -0.03713, 0.06305, -0.8475, 0.1933, 0.4944, -0.8808, 0.265, 0.3925, -0.9981, -0.06222, 0.00479, -0.9973, -0.03713, 0.06305, -0.4736, -0.5903, -0.6536, 0.02096, -0.6568, -0.7538, 0.0153, -0.4774, -0.8786, -0.5064, -0.4279, -0.7487, -0.8786, -0.2642, -0.3979, -0.8468, -0.3747, -0.3777, -0.4736, -0.5903, -0.6536, -0.5064, -0.4279, -0.7487, 0.5104, -0.5588, -0.6536, 0.8691, -0.3196, -0.3776, 0.8937, -0.2073, -0.3979, 0.5327, -0.3946, -0.7487, 0.0153, -0.4774, -0.8786, 0.02096, -0.6568, -0.7538, 0.5104, -0.5588, -0.6536, 0.5327, -0.3946, -0.7487, 0.9976, 0.02691, 0.06309, 0.8334, 0.2472, 0.4943, 0.8727, 0.1016, 0.4775, 0.9977, 0.005164, -0.06752, 0.8686, -0.4151, -0.2707, 0.8894, -0.4137, -0.1943, 0.9987, 0.04718, 0.02105, 1.0, 0.006682, 0.001096, 0.5111, -0.7235, -0.464, 0.5347, -0.7667, -0.3553, 0.8894, -0.4137, -0.1943, 0.8686, -0.4151, -0.2707, 0.5111, -0.7235, -0.464, 0.02714, -0.8455, -0.5333, 0.02916, -0.9094, -0.4149, 0.5347, -0.7667, -0.3553, -0.4637, -0.7548, -0.464, -0.4845, -0.7994, -0.3553, 0.02916, -0.9094, -0.4149, 0.02714, -0.8455, -0.5333, -0.8402, -0.4699, -0.2707, -0.8611, -0.4698, -0.1943, -0.4845, -0.7994, -0.3553, -0.4637, -0.7548, -0.464, -0.8402, -0.4699, -0.2707, -0.9983, -0.05748, 0.001073, -0.9996, -0.01702, 0.02102, -0.8611, -0.4698, -0.1943, -0.8852, 0.3726, 0.2785, -0.8706, 0.4341, 0.2314, -0.9996, -0.01702, 0.02102, -0.9983, -0.05748, 0.001073, -0.8852, 0.3726, 0.2785, -0.5284, 0.6982, 0.4829, -0.5155, 0.7668, 0.3825, -0.8706, 0.4341, 0.2314, -0.02658, 0.8295, 0.5578, -0.02876, 0.8989, 0.4372, -0.5155, 0.7668, 0.3825, -0.5284, 0.6982, 0.4829, 0.4826, 0.7307, 0.4829, 0.4653, 0.7983, 0.3825, -0.02876, 0.8989, 0.4372, -0.02658, 0.8295, 0.5578, 0.4826, 0.7307, 0.4829, 0.8595, 0.4286, 0.2785, 0.8409, 0.4892, 0.2315, 0.4653, 0.7983, 0.3825, 0.8592, 0.4877, 0.1548, 0.8409, 0.4892, 0.2315, 0.9987, 0.04718, 0.02105, 0.8894, -0.4137, -0.1943, 0.8692, -0.4725, -0.1461, 1.0, 0.006132, 0.00254, 0.9987, 0.04718, 0.02105, 0.8894, -0.4137, -0.1943, 1.0, 0.006132, 0.00254, 0.8592, 0.4877, 0.1548, 0.9987, 0.04718, 0.02105, 1.0, 0.006132, 0.00254, -0.03052, 0.9506, 0.3088, -0.02876, 0.8989, 0.4372, 0.4653, 0.7983, 0.3825, 0.4805, 0.8352, 0.2675, -0.03052, 0.9506, 0.3088, 0.4653, 0.7983, 0.3825, 0.4805, 0.8352, 0.2675, 0.4653, 0.7983, 0.3825, 0.8409, 0.4892, 0.2315, 0.4805, 0.8352, 0.2675, 0.8409, 0.4892, 0.2315, 0.8592, 0.4877, 0.1548, -0.5331, 0.8027, 0.2675, -0.5155, 0.7668, 0.3825, -0.02876, 0.8989, 0.4372, -0.02876, 0.8989, 0.4372, -0.03052, 0.9506, 0.3088, -0.5331, 0.8027, 0.2675, -0.9983, -0.05813, 0.002501, -0.9996, -0.01702, 0.02102, -0.8706, 0.4341, 0.2314, -0.8887, 0.4316, 0.1548, -0.9983, -0.05813, 0.002501, -0.8706, 0.4341, 0.2314, -0.8887, 0.4316, 0.1548, -0.8706, 0.4341, 0.2314, -0.5155, 0.7668, 0.3825, -0.8887, 0.4316, 0.1548, -0.5155, 0.7668, 0.3825, -0.5331, 0.8027, 0.2675, -0.4594, -0.8518, -0.2517, -0.4845, -0.7994, -0.3553, -0.8611, -0.4698, -0.1943, -0.8371, -0.5272, -0.1461, -0.4594, -0.8518, -0.2517, -0.8611, -0.4698, -0.1943, -0.8371, -0.5272, -0.1461, -0.8611, -0.4698, -0.1943, -0.9996, -0.01702, 0.02102, -0.8371, -0.5272, -0.1461, -0.9996, -0.01702, 0.02102, -0.9983, -0.05813, 0.002501, 0.03084, -0.9567, -0.2895, 0.02916, -0.9094, -0.4149, -0.4845, -0.7994, -0.3553, -0.4845, -0.7994, -0.3553, -0.4594, -0.8518, -0.2517, 0.03084, -0.9567, -0.2895, 0.8692, -0.4725, -0.1461, 0.8894, -0.4137, -0.1943, 0.5347, -0.7667, -0.3553, 0.513, -0.8207, -0.2517, 0.8692, -0.4725, -0.1461, 0.5347, -0.7667, -0.3553, 0.513, -0.8207, -0.2517, 0.5347, -0.7667, -0.3553, 0.02916, -0.9094, -0.4149, 0.513, -0.8207, -0.2517, 0.02916, -0.9094, -0.4149, 0.03084, -0.9567, -0.2895, 1.0, 0.00194, 0.00483, 0.9997, 0.0215, 0.007424, 0.8567, 0.304, 0.4168, 0.862, 0.3209, 0.3925, 0.9987, 0.04718, 0.02105, 0.8409, 0.4892, 0.2315, 0.8595, 0.4286, 0.2785, 1.0, 0.006682, 0.001096])] * 3)])
me_tree_003mesh_004 = bpy.data.meshes.new('Tree_003Mesh.004')
me_tree_003mesh_004.from_pydata([(-1.787, -0.8725, 77.71), (-4.704, -0.9653, 79.21), (-1.804, -0.8877, 77.68), (-4.707, -0.9679, 79.2), (-1.822, -0.8843, 77.65), (-4.71, -0.9673, 79.2), (-1.837, -0.8634, 77.63), (-4.712, -0.9637, 79.19), (-1.844, -0.8305, 77.62), (-4.714, -0.9581, 79.19), (-1.843, -0.7944, 77.62), (-4.713, -0.9519, 79.19), (-1.833, -0.7649, 77.64), (-4.712, -0.9468, 79.19), (-1.817, -0.7497, 77.67), (-4.709, -0.9442, 79.2), (-1.798, -0.753, 77.7), (-4.706, -0.9447, 79.2), (-1.784, -0.774, 77.72), (-4.703, -0.9483, 79.21), (-1.776, -0.8069, 77.73), (-4.702, -0.954, 79.21), (-1.777, -0.8429, 77.73), (-4.702, -0.9602, 79.21), (-3.647, -0.8722, 78.77), (-3.657, -0.8814, 78.75), (-3.668, -0.8794, 78.73), (-3.677, -0.8667, 78.71), (-3.682, -0.8468, 78.71), (-3.681, -0.8249, 78.71), (-3.675, -0.807, 78.72), (-3.665, -0.7979, 78.74), (-3.654, -0.7999, 78.76), (-3.645, -0.8126, 78.77), (-3.64, -0.8325, 78.78), (-3.641, -0.8543, 78.78), (-4.112, -0.8006, 79.1), (-4.117, -0.8052, 79.09), (-4.122, -0.8042, 79.08), (-4.126, -0.7979, 79.08), (-4.129, -0.7881, 79.07), (-4.128, -0.7773, 79.07), (-4.125, -0.7685, 79.08), (-4.12, -0.7639, 79.09), (-4.115, -0.7649, 79.1), (-4.111, -0.7712, 79.1), (-4.108, -0.781, 79.11), (-4.109, -0.7918, 79.11), (0.09786, -0.2658, 77.5), (-4.483, -1.774, 77.97), (0.0983, -0.2829, 77.45), (-4.483, -1.778, 77.96), (0.08998, -0.275, 77.4), (-4.485, -1.776, 77.94), (0.07513, -0.2443, 77.36), (-4.489, -1.768, 77.93), (0.05772, -0.1989, 77.35), (-4.494, -1.756, 77.93), (0.04243, -0.151, 77.36), (-4.498, -1.744, 77.93), (0.03333, -0.1135, 77.39), (-4.5, -1.734, 77.94), (0.03289, -0.09636, 77.44), (-4.5, -1.73, 77.95), (0.04121, -0.1043, 77.49), (-4.498, -1.732, 77.97), (0.05606, -0.135, 77.53), (-4.494, -1.74, 77.98), (0.07347, -0.1804, 77.54), (-4.49, -1.752, 77.98), (0.08877, -0.2283, 77.53), (-4.486, -1.764, 77.98), (-2.361, -1.093, 77.76), (-2.36, -1.107, 77.72), (-2.367, -1.1, 77.68), (-2.379, -1.075, 77.65), (-2.393, -1.039, 77.64), (-2.405, -1.0, 77.65), (-2.413, -0.9699, 77.68), (-2.413, -0.9561, 77.71), (-2.406, -0.9625, 77.75), (-2.394, -0.9873, 77.79), (-2.38, -1.024, 77.8), (-2.368, -1.063, 77.79), (-3.409, -1.457, 77.84), (-3.409, -1.468, 77.81), (-3.414, -1.463, 77.78), (-3.423, -1.444, 77.76), (-3.433, -1.417, 77.75), (-3.443, -1.387, 77.75), (-3.448, -1.364, 77.77), (-3.449, -1.354, 77.8), (-3.443, -1.359, 77.83), (-3.434, -1.377, 77.86), (-3.424, -1.405, 77.87), (-3.414, -1.435, 77.86)], [], [(3, 5, 38, 37), (7, 39, 38, 5), (9, 11, 41, 40), (7, 9, 40, 39), (13, 42, 41, 11), (15, 43, 42, 13), (17, 44, 43, 15), (17, 19, 45, 44), (21, 46, 45, 19), (21, 23, 47, 46), (1, 36, 47, 23), (24, 25, 0, 22), (16, 33, 34, 18), (34, 35, 20, 18), (12, 31, 32, 14), (32, 33, 16, 14), (8, 29, 30, 10), (30, 31, 12, 10), (2, 26, 27, 4), (27, 28, 6, 4), (28, 29, 8, 6), (25, 26, 2, 0), (36, 24, 35, 47), (34, 33, 45, 46), (47, 35, 34, 46), (32, 31, 43, 44), (45, 33, 32, 44), (43, 31, 30, 42), (42, 30, 29, 41), (27, 26, 38, 39), (28, 27, 39, 40), (41, 29, 28, 40), (25, 24, 36, 37), (38, 26, 25, 37), (51, 85, 84, 49), (53, 86, 85, 51), (53, 55, 87, 86), (57, 88, 87, 55), (59, 89, 88, 57), (59, 61, 90, 89), (63, 91, 90, 61), (63, 65, 92, 91), (67, 93, 92, 65), (69, 94, 93, 67), (69, 71, 95, 94), (84, 72, 83, 95), (73, 74, 50, 48), (70, 72, 73, 48), (66, 64, 81, 82), (82, 83, 68, 66), (62, 80, 81, 64), (79, 80, 62, 60), (56, 54, 76, 77), (78, 79, 60, 58, 77), (58, 56, 77), (52, 75, 76, 54), (74, 75, 52, 50), (84, 85, 73, 72), (82, 81, 93, 94), (95, 83, 82, 94), (93, 81, 80, 92), (79, 78, 90, 91), (92, 80, 79, 91), (77, 76, 88, 89), (90, 78, 77, 89), (88, 76, 75, 87), (74, 73, 85, 86), (87, 75, 74, 86), (68, 83, 72, 70), (84, 95, 71, 49), (20, 35, 24, 22), (3, 37, 36, 1)])
me_tree_003mesh_004.polygons.foreach_set('use_smooth', [True] * 72)
me_tree_003mesh_004.materials.append(mat_tree_003mat)
me_tree_003mesh_004.use_remesh_fix_poles = True
me_tree_003mesh_004.use_remesh_preserve_attributes = False
me_tree_003mesh_004.use_mirror_vertex_groups = False
me_tree_003mesh_004.update()
me_tree_003mesh_004.normals_split_custom_set([tuple(v) for v in zip(*[iter([0.2615, -0.9649, -0.02544, 0.1458, -0.8602, -0.4887, -0.07188, -0.9417, -0.3286, 0.1448, -0.9763, 0.1612, 0.004035, -0.5801, -0.8145, -0.2783, -0.6338, -0.7217, -0.07188, -0.9417, -0.3286, 0.1458, -0.8602, -0.4887, -0.1413, -0.1828, -0.9729, -0.2684, 0.286, -0.9199, -0.433, 0.3876, -0.8138, -0.4109, -0.1417, -0.9006, 0.004035, -0.5801, -0.8145, -0.1413, -0.1828, -0.9729, -0.4109, -0.1417, -0.9006, -0.2783, -0.6338, -0.7217, -0.337, 0.7222, -0.604, -0.3415, 0.7984, -0.4959, -0.433, 0.3876, -0.8138, -0.2684, 0.286, -0.9199, -0.3062, 0.9482, -0.08486, -0.1623, 0.9852, -0.05559, -0.3415, 0.7984, -0.4959, -0.337, 0.7222, -0.604, -0.1876, 0.8774, 0.4416, 0.05353, 0.9195, 0.3894, -0.1623, 0.9852, -0.05559, -0.3062, 0.9482, -0.08486, -0.1876, 0.8774, 0.4416, -0.02836, 0.5728, 0.8192, 0.245, 0.63, 0.7369, 0.05353, 0.9195, 0.3894, 0.1338, 0.1187, 0.9839, 0.3637, 0.1875, 0.9125, 0.245, 0.63, 0.7369, -0.02836, 0.5728, 0.8192, 0.1338, 0.1187, 0.9839, 0.2641, -0.3989, 0.8782, 0.3856, -0.3087, 0.8695, 0.3637, 0.1875, 0.9125, 0.3128, -0.8122, 0.4925, 0.3086, -0.737, 0.6014, 0.3856, -0.3087, 0.8695, 0.2641, -0.3989, 0.8782, 0.2967, -0.7777, 0.5543, 0.02831, -0.9859, 0.1652, 0.3132, -0.7693, 0.5569, 0.4591, -0.3466, 0.818, 0.1527, 0.9377, 0.3121, 0.4287, 0.6384, 0.6393, 0.5314, 0.1619, 0.8315, 0.3664, 0.6388, 0.6765, 0.5314, 0.1619, 0.8315, 0.4821, -0.3579, 0.7997, 0.4784, 0.1687, 0.8618, 0.3664, 0.6388, 0.6765, -0.3381, 0.769, -0.5425, -0.0853, 0.9835, -0.1595, 0.2019, 0.9399, 0.2754, -0.1051, 0.9854, -0.1342, 0.2019, 0.9399, 0.2754, 0.4287, 0.6384, 0.6393, 0.1527, 0.9377, 0.3121, -0.1051, 0.9854, -0.1342, -0.5033, -0.1691, -0.8474, -0.5308, 0.3347, -0.7786, -0.3543, 0.7601, -0.5446, -0.4839, 0.3464, -0.8036, -0.3543, 0.7601, -0.5446, -0.0853, 0.9835, -0.1595, -0.3381, 0.769, -0.5425, -0.4839, 0.3464, -0.8036, 0.08019, -0.9857, 0.1485, -0.2502, -0.9324, -0.2609, -0.468, -0.6366, -0.613, -0.1776, -0.938, -0.2977, -0.468, -0.6366, -0.613, -0.5709, -0.1754, -0.8021, -0.3912, -0.639, -0.6623, -0.1776, -0.938, -0.2977, -0.5709, -0.1754, -0.8021, -0.5308, 0.3347, -0.7786, -0.5033, -0.1691, -0.8474, -0.3912, -0.639, -0.6623, 0.02831, -0.9859, 0.1652, -0.2502, -0.9324, -0.2609, 0.08019, -0.9857, 0.1485, 0.3132, -0.7693, 0.5569, 0.3086, -0.737, 0.6014, 0.2967, -0.7777, 0.5543, 0.4821, -0.3579, 0.7997, 0.3856, -0.3087, 0.8695, 0.5314, 0.1619, 0.8315, 0.4287, 0.6384, 0.6393, 0.245, 0.63, 0.7369, 0.3637, 0.1875, 0.9125, 0.3856, -0.3087, 0.8695, 0.4821, -0.3579, 0.7997, 0.5314, 0.1619, 0.8315, 0.3637, 0.1875, 0.9125, 0.2019, 0.9399, 0.2754, -0.0853, 0.9835, -0.1595, -0.1623, 0.9852, -0.05559, 0.05353, 0.9195, 0.3894, 0.245, 0.63, 0.7369, 0.4287, 0.6384, 0.6393, 0.2019, 0.9399, 0.2754, 0.05353, 0.9195, 0.3894, -0.1623, 0.9852, -0.05559, -0.0853, 0.9835, -0.1595, -0.3543, 0.7601, -0.5446, -0.3415, 0.7984, -0.4959, -0.3415, 0.7984, -0.4959, -0.3543, 0.7601, -0.5446, -0.5308, 0.3347, -0.7786, -0.433, 0.3876, -0.8138, -0.468, -0.6366, -0.613, -0.2502, -0.9324, -0.2609, -0.07188, -0.9417, -0.3286, -0.2783, -0.6338, -0.7217, -0.5709, -0.1754, -0.8021, -0.468, -0.6366, -0.613, -0.2783, -0.6338, -0.7217, -0.4109, -0.1417, -0.9006, -0.433, 0.3876, -0.8138, -0.5308, 0.3347, -0.7786, -0.5709, -0.1754, -0.8021, -0.4109, -0.1417, -0.9006, 0.02831, -0.9859, 0.1652, 0.2967, -0.7777, 0.5543, 0.3086, -0.737, 0.6014, 0.1448, -0.9763, 0.1612, -0.07188, -0.9417, -0.3286, -0.2502, -0.9324, -0.2609, 0.02831, -0.9859, 0.1652, 0.1448, -0.9763, 0.1612, 0.2857, -0.9556, 0.07177, 0.3072, -0.9498, 0.05983, 0.3035, -0.7798, 0.5476, 0.2961, -0.7758, 0.5572, 0.1904, -0.8811, -0.433, 0.2231, -0.8686, -0.4424, 0.3072, -0.9498, 0.05983, 0.2857, -0.9556, 0.07177, 0.1904, -0.8811, -0.433, 0.0358, -0.571, -0.8202, 0.07386, -0.559, -0.8259, 0.2231, -0.8686, -0.4424, -0.1364, -0.1094, -0.9846, -0.101, -0.1033, -0.9895, 0.07386, -0.559, -0.8259, 0.0358, -0.571, -0.8202, -0.2795, 0.3786, -0.8824, -0.2553, 0.3783, -0.8898, -0.101, -0.1033, -0.9895, -0.1364, -0.1094, -0.9846, -0.2795, 0.3786, -0.8824, -0.3551, 0.7619, -0.5417, -0.3479, 0.7581, -0.5516, -0.2553, 0.3783, -0.8898, -0.3433, 0.9376, -0.05546, -0.3534, 0.9333, -0.06385, -0.3479, 0.7581, -0.5516, -0.3551, 0.7619, -0.5417, -0.3433, 0.9376, -0.05546, -0.2477, 0.8604, 0.4454, -0.2699, 0.8551, 0.4427, -0.3534, 0.9333, -0.06385, -0.09426, 0.5523, 0.8283, -0.1194, 0.5435, 0.8309, -0.2699, 0.8551, 0.4427, -0.2477, 0.8604, 0.4454, 0.07647, 0.09507, 0.9925, 0.05731, 0.08267, 0.9949, -0.1194, 0.5435, 0.8309, -0.09426, 0.5523, 0.8283, 0.07647, 0.09507, 0.9925, 0.2195, -0.3911, 0.8938, 0.2122, -0.4023, 0.8906, 0.05731, 0.08267, 0.9949, 0.3035, -0.7798, 0.5476, 0.3129, -0.7719, 0.5534, 0.2137, -0.3948, 0.8936, 0.2122, -0.4023, 0.8906, 0.3263, -0.9431, 0.06467, 0.2486, -0.8621, -0.4416, 0.3224, -0.9445, 0.0627, 0.3179, -0.7718, 0.5506, 0.2262, -0.393, 0.8913, 0.3129, -0.7719, 0.5534, 0.3263, -0.9431, 0.06467, 0.3179, -0.7718, 0.5506, -0.1041, 0.5488, 0.8294, -0.254, 0.8595, 0.4435, -0.1254, 0.5412, 0.8315, 0.05375, 0.08567, 0.9949, 0.05375, 0.08567, 0.9949, 0.2137, -0.3948, 0.8936, 0.07164, 0.09043, 0.9933, -0.1041, 0.5488, 0.8294, -0.338, 0.9392, -0.06095, -0.2728, 0.852, 0.4468, -0.1254, 0.5412, 0.8315, -0.254, 0.8595, 0.4435, -0.3512, 0.9346, -0.05698, -0.2728, 0.852, 0.4468, -0.338, 0.9392, -0.06095, -0.3334, 0.7665, -0.5489, -0.08667, -0.09543, -0.9917, 0.08847, -0.5542, -0.8277, -0.07788, -0.09104, -0.9928, -0.2384, 0.391, -0.889, -0.3382, 0.7664, -0.5462, -0.3512, 0.9346, -0.05698, -0.3334, 0.7665, -0.5489, -0.2413, 0.3878, -0.8896, -0.2384, 0.391, -0.889, -0.2413, 0.3878, -0.8896, -0.08667, -0.09543, -0.9917, -0.2384, 0.391, -0.889, 0.2384, -0.8649, -0.4418, 0.1006, -0.5501, -0.8291, -0.07788, -0.09104, -0.9928, 0.08847, -0.5542, -0.8277, 0.2486, -0.8621, -0.4416, 0.1006, -0.5501, -0.8291, 0.2384, -0.8649, -0.4418, 0.3224, -0.9445, 0.0627, 0.3035, -0.7798, 0.5476, 0.3072, -0.9498, 0.05983, 0.3263, -0.9431, 0.06467, 0.3129, -0.7719, 0.5534, 0.05375, 0.08567, 0.9949, -0.1254, 0.5412, 0.8315, -0.1194, 0.5435, 0.8309, 0.05731, 0.08267, 0.9949, 0.2122, -0.4023, 0.8906, 0.2137, -0.3948, 0.8936, 0.05375, 0.08567, 0.9949, 0.05731, 0.08267, 0.9949, -0.1194, 0.5435, 0.8309, -0.1254, 0.5412, 0.8315, -0.2728, 0.852, 0.4468, -0.2699, 0.8551, 0.4427, -0.3512, 0.9346, -0.05698, -0.3382, 0.7664, -0.5462, -0.3479, 0.7581, -0.5516, -0.3534, 0.9333, -0.06385, -0.2699, 0.8551, 0.4427, -0.2728, 0.852, 0.4468, -0.3512, 0.9346, -0.05698, -0.3534, 0.9333, -0.06385, -0.2384, 0.391, -0.889, -0.07788, -0.09104, -0.9928, -0.101, -0.1033, -0.9895, -0.2553, 0.3783, -0.8898, -0.3479, 0.7581, -0.5516, -0.3382, 0.7664, -0.5462, -0.2384, 0.391, -0.889, -0.2553, 0.3783, -0.8898, -0.101, -0.1033, -0.9895, -0.07788, -0.09104, -0.9928, 0.1006, -0.5501, -0.8291, 0.07386, -0.559, -0.8259, 0.2486, -0.8621, -0.4416, 0.3263, -0.9431, 0.06467, 0.3072, -0.9498, 0.05983, 0.2231, -0.8686, -0.4424, 0.07386, -0.559, -0.8259, 0.1006, -0.5501, -0.8291, 0.2486, -0.8621, -0.4416, 0.2231, -0.8686, -0.4424, 0.07164, 0.09043, 0.9933, 0.2137, -0.3948, 0.8936, 0.3129, -0.7719, 0.5534, 0.2262, -0.393, 0.8913, 0.3035, -0.7798, 0.5476, 0.2122, -0.4023, 0.8906, 0.2195, -0.3911, 0.8938, 0.2961, -0.7758, 0.5572, 0.4784, 0.1687, 0.8618, 0.4821, -0.3579, 0.7997, 0.2967, -0.7777, 0.5543, 0.4591, -0.3466, 0.818, 0.2615, -0.9649, -0.02544, 0.1448, -0.9763, 0.1612, 0.3086, -0.737, 0.6014, 0.3128, -0.8122, 0.4925])] * 3)])

# ---- objects
ob_tree004 = bpy.data.objects.new('Tree004', me_tree004mesh)
ob_treebranch001 = bpy.data.objects.new('TreeBranch001', me_tree_003mesh_001)
ob_treebranch002 = bpy.data.objects.new('TreeBranch002', me_tree_003mesh_002)
ob_treebranch003 = bpy.data.objects.new('TreeBranch003', me_tree_003mesh_003)
ob_treebranch004 = bpy.data.objects.new('TreeBranch004', me_tree_003mesh_004)

# ---- transforms, parenting, visibility, modifiers, constraints
ob_tree004.location = (0.0, 0.0, 0.0)
ob_tree004.scale = (5.0, 5.0, 5.0)
ob_tree004.color = (0.8, 0.8, 0.8, 1.0)
ob_tree004.lineart.crease_threshold = 0.0
ob_treebranch001.location = (-0.07914, -3.513, 0.8096)
ob_treebranch001.color = (0.8, 0.8, 0.8, 1.0)
ob_treebranch001.lineart.crease_threshold = 0.0
ob_treebranch002.location = (-1.765, 3.309, 0.1299)
ob_treebranch002.color = (0.8, 0.8, 0.8, 1.0)
ob_treebranch002.lineart.crease_threshold = 0.0
ob_treebranch003.location = (0.0, 0.0, 0.0)
ob_treebranch003.color = (0.8, 0.8, 0.8, 1.0)
ob_treebranch003.lineart.crease_threshold = 0.0
ob_treebranch004.location = (0.0, 0.0, 0.0)
ob_treebranch004.color = (0.8, 0.8, 0.8, 1.0)
ob_treebranch004.lineart.crease_threshold = 0.0

# ---- collection membership
scene.collection.objects.link(ob_tree004)
scene.collection.objects.link(ob_treebranch001)
scene.collection.objects.link(ob_treebranch002)
scene.collection.objects.link(ob_treebranch003)
scene.collection.objects.link(ob_treebranch004)

# ---- scene / render settings (as saved in the file)
scene.frame_start = 1; scene.frame_end = 250; scene.frame_set(1)
scene.render.engine = 'BLENDER_EEVEE_NEXT'
scene.render.fps = 30
scene.cycles.use_denoising = False
scene.cycles.samples = 128
scene.cycles.sampling_pattern = 'TABULATED_SOBOL'
scene.cycles.use_adaptive_sampling = False
scene.cycles.use_light_tree = False
scene.view_settings.view_transform = 'Filmic'
bpy.context.view_layer.update()

# ---- added for rendering (the .blend has no active camera and no usable light): camera, sun
cam_auto = bpy.data.cameras.new('AutoCamera')
cam_auto.lens = 50.0
cam_auto.sensor_width = 36.0
cam_auto.clip_end = 1808.99
ob_auto_camera = bpy.data.objects.new('AutoCamera', cam_auto)
scene.collection.objects.link(ob_auto_camera)
ob_auto_camera.location = (101.761, -125.42, 137.36)
ob_auto_camera.rotation_euler = (1.09748, -7.21219e-08, 0.694738)
scene.camera = ob_auto_camera
light_auto_sun = bpy.data.lights.new('AutoSun', 'SUN')
light_auto_sun.energy = 3.0
light_auto_sun.angle = 0.0523599
ob_auto_sun = bpy.data.objects.new('AutoSun', light_auto_sun)
scene.collection.objects.link(ob_auto_sun)
ob_auto_sun.rotation_euler = (0.872665, 0.174533, 0.523599)
bpy.context.view_layer.update()
